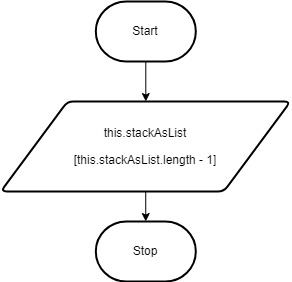

The diagram above was exported from draw.io. Its source (the exported page's mxGraphModel, read from the mxfile embedded in the PNG):
<mxGraphModel dx="1082" dy="1849" grid="1" gridSize="10" guides="1" tooltips="1" connect="1" arrows="1" fold="1" page="1" pageScale="1" pageWidth="850" pageHeight="1100" math="0" shadow="0">
  <root>
    <mxCell id="0" />
    <mxCell id="1" parent="0" />
    <mxCell id="2" value="" style="edgeStyle=none;html=1;" edge="1" parent="1" source="3">
      <mxGeometry relative="1" as="geometry">
        <mxPoint x="385.30999999999995" y="80" as="targetPoint" />
      </mxGeometry>
    </mxCell>
    <mxCell id="3" value="Start" style="strokeWidth=2;html=1;shape=mxgraph.flowchart.terminator;whiteSpace=wrap;" vertex="1" parent="1">
      <mxGeometry x="335.31" y="-20" width="100" height="60" as="geometry" />
    </mxCell>
    <mxCell id="4" value="Stop" style="strokeWidth=2;html=1;shape=mxgraph.flowchart.terminator;whiteSpace=wrap;" vertex="1" parent="1">
      <mxGeometry x="335.31" y="200" width="100" height="60" as="geometry" />
    </mxCell>
    <mxCell id="5" value="" style="edgeStyle=none;html=1;fontColor=#000000;" edge="1" parent="1" source="6" target="4">
      <mxGeometry relative="1" as="geometry" />
    </mxCell>
    <mxCell id="6" value="&lt;pre style=&quot;overflow-wrap: break-word&quot;&gt;&lt;font color=&quot;#000000&quot; face=&quot;Helvetica&quot;&gt;this.stackAsList&lt;/font&gt;&lt;/pre&gt;&lt;pre style=&quot;overflow-wrap: break-word&quot;&gt;&lt;font color=&quot;#000000&quot; face=&quot;Helvetica&quot;&gt;[this.stackAsList.length - 1]&lt;/font&gt;&lt;/pre&gt;" style="shape=parallelogram;html=1;strokeWidth=2;perimeter=parallelogramPerimeter;whiteSpace=wrap;rounded=1;arcSize=12;size=0.23;" vertex="1" parent="1">
      <mxGeometry x="240.31" y="80" width="289.69" height="90" as="geometry" />
    </mxCell>
  </root>
</mxGraphModel>